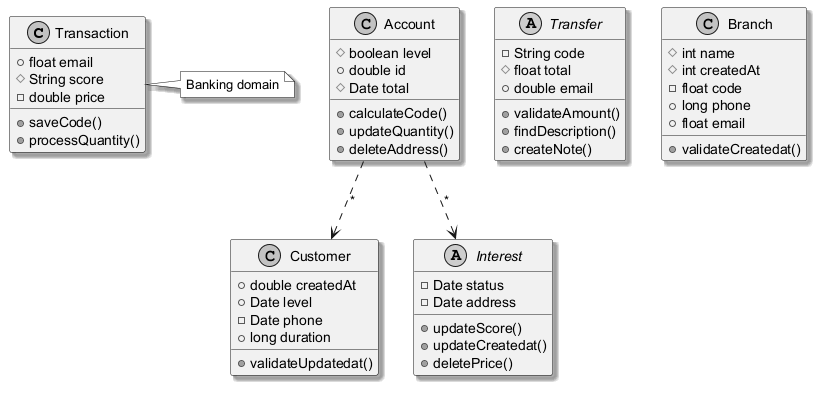

The diagram above was rendered by PlantUML. Its source (embedded in the PNG):
@startuml
skinparam monochrome true
skinparam shadowing true
class Transaction {
  +float email
  #String score
  -double price
  +saveCode()
  +processQuantity()
}
class Account {
  #boolean level
  +double id
  #Date total
  +calculateCode()
  +updateQuantity()
  +deleteAddress()
}
abstract class Transfer {
  -String code
  #float total
  +double email
  +validateAmount()
  +findDescription()
  +createNote()
}
class Customer {
  +double createdAt
  +Date level
  -Date phone
  +long duration
  +validateUpdatedat()
}
class Branch {
  #int name
  #int createdAt
  -float code
  +long phone
  +float email
  +validateCreatedat()
}
abstract class Interest {
  -Date status
  -Date address
  +updateScore()
  +updateCreatedat()
  +deletePrice()
}
Account ..> Customer : "*"
Account ..> Interest : "*"
note right of Transaction : Banking domain
@enduml